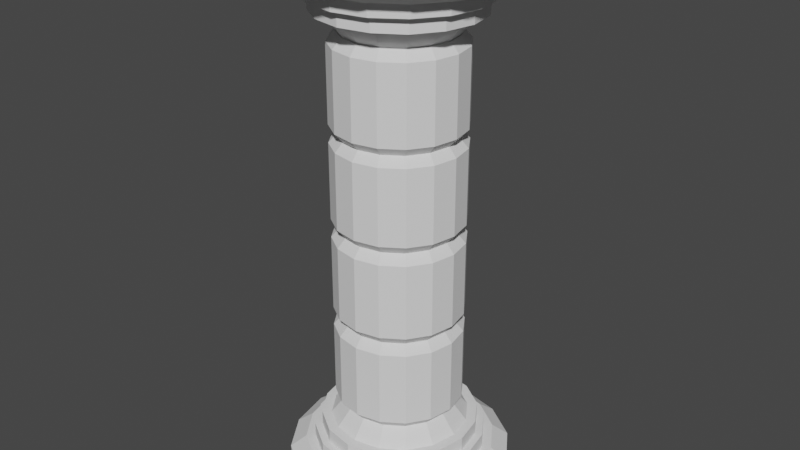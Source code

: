 # Source: column_02.blend  (saved by Blender 2.93.21; exported with 4.5.12 LTS)
import bpy
from mathutils import Matrix  # noqa: F401  (used for matrix-valued properties, if any)

bpy.ops.wm.read_factory_settings(use_empty=True)
scene = bpy.context.scene
scene.name = 'Scene'

# ---- collections
col_collection = bpy.data.collections.new('Collection'); scene.collection.children.link(col_collection)

# ---- world
world_world = bpy.data.worlds.new('World'); scene.world = world_world
world_world.use_nodes = True; world_world.node_tree.nodes.clear()
_N = world_world.node_tree.nodes; _L = world_world.node_tree.links
n0 = _N.new('ShaderNodeOutputWorld'); n0.name = 'World Output'; n0.location = (300, 300)
n1 = _N.new('ShaderNodeBackground'); n1.name = 'Background'; n1.location = (10, 300)
n1.inputs[0].default_value = (0.05088, 0.05088, 0.05088, 1.0)
_L.new(n1.outputs[0], n0.inputs[0])
n0.is_active_output = True
world_world.color = (0.05088, 0.05088, 0.05088)
world_world.use_sun_shadow = False
world_world.sun_shadow_jitter_overblur = 0.0

# ---- meshes
me_cylinder_001 = bpy.data.meshes.new('Cylinder.001')
me_cylinder_001.from_pydata([(0.002082, 0.5, 0.001913), (0.002082, 0.3852, 0.1447), (0.1934, 0.4619, 0.001913), (0.1495, 0.3559, 0.1447), (0.3556, 0.3536, 0.001913), (0.2744, 0.2724, 0.1447), (0.464, 0.1913, 0.001913), (0.3579, 0.1474, 0.1447), (0.5021, -2.186e-08, 0.001913), (0.3873, -2.676e-08, 0.1447), (0.464, -0.1913, 0.001913), (0.3579, -0.1474, 0.1447), (0.3556, -0.3536, 0.001913), (0.2744, -0.2724, 0.1447), (0.1934, -0.4619, 0.001913), (0.1495, -0.3559, 0.1447), (0.002082, -0.5, 0.001913), (0.002082, -0.3852, 0.1447), (-0.1893, -0.4619, 0.001913), (-0.1453, -0.3559, 0.1447), (-0.3515, -0.3536, 0.001913), (-0.2703, -0.2724, 0.1447), (-0.4599, -0.1913, 0.001913), (-0.3538, -0.1474, 0.1447), (-0.4979, 5.962e-09, 0.001913), (-0.3831, -1.888e-09, 0.1447), (-0.4599, 0.1913, 0.001913), (-0.3538, 0.1474, 0.1447), (-0.3515, 0.3536, 0.001913), (-0.2703, 0.2724, 0.1447), (-0.1893, 0.4619, 0.001913), (-0.1453, 0.3559, 0.1447), (0.1934, 0.4619, 0.1019), (0.002082, 0.5, 0.1019), (0.3556, 0.3536, 0.1019), (0.464, 0.1913, 0.1019), (0.5021, -2.186e-08, 0.1019), (0.464, -0.1913, 0.1019), (0.3556, -0.3536, 0.1019), (0.1934, -0.4619, 0.1019), (0.002082, -0.5, 0.1019), (-0.1893, -0.4619, 0.1019), (-0.3515, -0.3536, 0.1019), (-0.4599, -0.1913, 0.1019), (-0.4979, 5.962e-09, 0.1019), (-0.4599, 0.1913, 0.1019), (-0.3515, 0.3536, 0.1019), (-0.1893, 0.4619, 0.1019), (0.1659, 0.3954, 0.1447), (0.002082, 0.428, 0.1447), (0.3047, 0.3026, 0.1447), (0.3975, 0.1638, 0.1447), (0.43, -2.514e-08, 0.1447), (0.3975, -0.1638, 0.1447), (0.3047, -0.3026, 0.1447), (0.1659, -0.3954, 0.1447), (0.002082, -0.428, 0.1447), (-0.1617, -0.3954, 0.1447), (-0.3005, -0.3026, 0.1447), (-0.3933, -0.1638, 0.1447), (-0.4259, 1.037e-09, 0.1447), (-0.3933, 0.1638, 0.1447), (-0.3005, 0.3026, 0.1447), (-0.1617, 0.3954, 0.1447), (0.1366, 0.3247, 0.1959), (0.002082, 0.3515, 0.1959), (0.2506, 0.2485, 0.1959), (0.3268, 0.1345, 0.1959), (0.3536, -3.214e-08, 0.1959), (0.3268, -0.1345, 0.1959), (0.2506, -0.2485, 0.1959), (0.1366, -0.3247, 0.1959), (0.002082, -0.3515, 0.1959), (-0.1324, -0.3247, 0.1959), (-0.2465, -0.2485, 0.1959), (-0.3227, -0.1345, 0.1959), (-0.3494, -1.376e-09, 0.1959), (-0.3227, 0.1345, 0.1959), (-0.2465, 0.2485, 0.1959), (-0.1324, 0.3247, 0.1959), (0.1495, 0.3559, 0.1959), (0.002082, 0.3852, 0.1959), (0.2744, 0.2724, 0.1959), (0.3579, 0.1474, 0.1959), (0.3873, -2.676e-08, 0.1959), (0.3579, -0.1474, 0.1959), (0.2744, -0.2724, 0.1959), (0.1495, -0.3559, 0.1959), (0.002082, -0.3852, 0.1959), (-0.1453, -0.3559, 0.1959), (-0.2703, -0.2724, 0.1959), (-0.3538, -0.1474, 0.1959), (-0.3831, -1.888e-09, 0.1959), (-0.3538, 0.1474, 0.1959), (-0.2703, 0.2724, 0.1959), (-0.1453, 0.3559, 0.1959), (0.1199, 0.2845, 0.2483), (0.002082, 0.3079, 0.2483), (0.2198, 0.2177, 0.2483), (0.2866, 0.1178, 0.2483), (0.31, -3.942e-08, 0.2483), (0.2866, -0.1178, 0.2483), (0.2198, -0.2177, 0.2483), (0.1199, -0.2845, 0.2483), (0.002082, -0.3079, 0.2483), (-0.1158, -0.2845, 0.2483), (-0.2157, -0.2177, 0.2483), (-0.2824, -0.1178, 0.2483), (-0.3058, -7.142e-10, 0.2483), (-0.2824, 0.1178, 0.2483), (-0.2157, 0.2177, 0.2483), (-0.1158, 0.2845, 0.2483), (0.1366, 0.3247, 0.2483), (0.002082, 0.3515, 0.2483), (0.2506, 0.2485, 0.2483), (0.3268, 0.1345, 0.2483), (0.3536, -3.214e-08, 0.2483), (0.3268, -0.1345, 0.2483), (0.2506, -0.2485, 0.2483), (0.1366, -0.3247, 0.2483), (0.002082, -0.3515, 0.2483), (-0.1324, -0.3247, 0.2483), (-0.2465, -0.2485, 0.2483), (-0.3227, -0.1345, 0.2483), (-0.3494, -1.376e-09, 0.2483), (-0.3227, 0.1345, 0.2483), (-0.2465, 0.2485, 0.2483), (-0.1324, 0.3247, 0.2483), (0.09285, 0.2191, 0.3201), (0.002082, 0.2372, 0.3201), (0.1698, 0.1677, 0.3201), (0.2212, 0.09077, 0.3201), (0.2393, -3.25e-08, 0.3201), (0.2212, -0.09077, 0.3201), (0.1698, -0.1677, 0.3201), (0.09285, -0.2191, 0.3201), (0.002082, -0.2372, 0.3201), (-0.08869, -0.2191, 0.3201), (-0.1656, -0.1677, 0.3201), (-0.2171, -0.09077, 0.3201), (-0.2351, -2.689e-09, 0.3201), (-0.2171, 0.09077, 0.3201), (-0.1656, 0.1677, 0.3201), (-0.08869, 0.2191, 0.3201)], [], [(0, 33, 32, 2), (2, 32, 34, 4), (4, 34, 35, 6), (6, 35, 36, 8), (8, 36, 37, 10), (10, 37, 38, 12), (12, 38, 39, 14), (14, 39, 40, 16), (16, 40, 41, 18), (18, 41, 42, 20), (20, 42, 43, 22), (22, 43, 44, 24), (24, 44, 45, 26), (26, 45, 46, 28), (25, 23, 91, 92), (28, 46, 47, 30), (30, 47, 33, 0), (0, 2, 4, 6, 8, 10, 12, 14, 16, 18, 20, 22, 24, 26, 28, 30), (49, 48, 32, 33), (48, 50, 34, 32), (50, 51, 35, 34), (51, 52, 36, 35), (52, 53, 37, 36), (53, 54, 38, 37), (54, 55, 39, 38), (55, 56, 40, 39), (56, 57, 41, 40), (57, 58, 42, 41), (58, 59, 43, 42), (59, 60, 44, 43), (60, 61, 45, 44), (61, 62, 46, 45), (62, 63, 47, 46), (63, 49, 33, 47), (1, 3, 48, 49), (3, 5, 50, 48), (5, 7, 51, 50), (7, 9, 52, 51), (9, 11, 53, 52), (11, 13, 54, 53), (13, 15, 55, 54), (15, 17, 56, 55), (17, 19, 57, 56), (19, 21, 58, 57), (21, 23, 59, 58), (23, 25, 60, 59), (25, 27, 61, 60), (27, 29, 62, 61), (29, 31, 63, 62), (31, 1, 49, 63), (67, 66, 114, 115), (11, 9, 84, 85), (27, 25, 92, 93), (13, 11, 85, 86), (29, 27, 93, 94), (15, 13, 86, 87), (31, 29, 94, 95), (17, 15, 87, 88), (3, 1, 81, 80), (1, 31, 95, 81), (19, 17, 88, 89), (5, 3, 80, 82), (21, 19, 89, 90), (7, 5, 82, 83), (23, 21, 90, 91), (9, 7, 83, 84), (65, 64, 80, 81), (64, 66, 82, 80), (66, 67, 83, 82), (67, 68, 84, 83), (68, 69, 85, 84), (69, 70, 86, 85), (70, 71, 87, 86), (71, 72, 88, 87), (72, 73, 89, 88), (73, 74, 90, 89), (74, 75, 91, 90), (75, 76, 92, 91), (76, 77, 93, 92), (77, 78, 94, 93), (78, 79, 95, 94), (79, 65, 81, 95), (105, 104, 136, 137), (75, 74, 122, 123), (68, 67, 115, 116), (76, 75, 123, 124), (69, 68, 116, 117), (77, 76, 124, 125), (70, 69, 117, 118), (78, 77, 125, 126), (71, 70, 118, 119), (79, 78, 126, 127), (72, 71, 119, 120), (64, 65, 113, 112), (65, 79, 127, 113), (73, 72, 120, 121), (66, 64, 112, 114), (74, 73, 121, 122), (97, 96, 112, 113), (96, 98, 114, 112), (98, 99, 115, 114), (99, 100, 116, 115), (100, 101, 117, 116), (101, 102, 118, 117), (102, 103, 119, 118), (103, 104, 120, 119), (104, 105, 121, 120), (105, 106, 122, 121), (106, 107, 123, 122), (107, 108, 124, 123), (108, 109, 125, 124), (109, 110, 126, 125), (110, 111, 127, 126), (111, 97, 113, 127), (128, 129, 143, 142, 141, 140, 139, 138, 137, 136, 135, 134, 133, 132, 131, 130), (98, 96, 128, 130), (106, 105, 137, 138), (99, 98, 130, 131), (107, 106, 138, 139), (100, 99, 131, 132), (108, 107, 139, 140), (101, 100, 132, 133), (109, 108, 140, 141), (102, 101, 133, 134), (110, 109, 141, 142), (103, 102, 134, 135), (111, 110, 142, 143), (104, 103, 135, 136), (96, 97, 129, 128), (97, 111, 143, 129)])
_uv = me_cylinder_001.uv_layers.new(name='UVMap')
_uv.uv.foreach_set('vector', [1.0, 0.5, 1.0, 1.0, 0.9375, 1.0, 0.9375, 0.5, 0.9375, 0.5, 0.9375, 1.0, 0.875, 1.0, 0.875, 0.5, 0.875, 0.5, 0.875, 1.0, 0.8125, 1.0, 0.8125, 0.5, 0.8125, 0.5, 0.8125, 1.0, 0.75, 1.0, 0.75, 0.5, 0.75, 0.5, 0.75, 1.0, 0.6875, 1.0, 0.6875, 0.5, 0.6875, 0.5, 0.6875, 1.0, 0.625, 1.0, 0.625, 0.5, 0.625, 0.5, 0.625, 1.0, 0.5625, 1.0, 0.5625, 0.5, 0.5625, 0.5, 0.5625, 1.0, 0.5, 1.0, 0.5, 0.5, 0.5, 0.5, 0.5, 1.0, 0.4375, 1.0, 0.4375, 0.5, 0.4375, 0.5, 0.4375, 1.0, 0.375, 1.0, 0.375, 0.5, 0.375, 0.5, 0.375, 1.0, 0.3125, 1.0, 0.3125, 0.5, 0.3125, 0.5, 0.3125, 1.0, 0.25, 1.0, 0.25, 0.5, 0.25, 0.5, 0.25, 1.0, 0.1875, 1.0, 0.1875, 0.5, 0.1875, 0.5, 0.1875, 1.0, 0.125, 1.0, 0.125, 0.5, 0.06511, 0.25, 0.07919, 0.1792, 0.07919, 0.1792, 0.06511, 0.25, 0.125, 0.5, 0.125, 1.0, 0.0625, 1.0, 0.0625, 0.5, 0.0625, 0.5, 0.0625, 1.0, 0.0, 1.0, 0.0, 0.5, 0.75, 0.49, 0.8418, 0.4717, 0.9197, 0.4197, 0.9717, 0.3418, 0.99, 0.25, 0.9717, 0.1582, 0.9197, 0.08029, 0.8418, 0.02827, 0.75, 0.01, 0.6582, 0.02827, 0.5803, 0.08029, 0.5283, 0.1582, 0.51, 0.25, 0.5283, 0.3418, 0.5803, 0.4197, 0.6582, 0.4717, 0.25, 0.4554, 0.3286, 0.4398, 0.3418, 0.4717, 0.25, 0.49, 0.3286, 0.4398, 0.3953, 0.3953, 0.4197, 0.4197, 0.3418, 0.4717, 0.3953, 0.3953, 0.4398, 0.3286, 0.4717, 0.3418, 0.4197, 0.4197, 0.4398, 0.3286, 0.4554, 0.25, 0.49, 0.25, 0.4717, 0.3418, 0.4554, 0.25, 0.4398, 0.1714, 0.4717, 0.1582, 0.49, 0.25, 0.4398, 0.1714, 0.3953, 0.1047, 0.4197, 0.08029, 0.4717, 0.1582, 0.3953, 0.1047, 0.3286, 0.06022, 0.3418, 0.02827, 0.4197, 0.08029, 0.3286, 0.06022, 0.25, 0.04458, 0.25, 0.01, 0.3418, 0.02827, 0.25, 0.04458, 0.1714, 0.06022, 0.1582, 0.02827, 0.25, 0.01, 0.1714, 0.06022, 0.1047, 0.1047, 0.08029, 0.08029, 0.1582, 0.02827, 0.1047, 0.1047, 0.06022, 0.1714, 0.02827, 0.1582, 0.08029, 0.08029, 0.06022, 0.1714, 0.04458, 0.25, 0.01, 0.25, 0.02827, 0.1582, 0.04458, 0.25, 0.06022, 0.3286, 0.02827, 0.3418, 0.01, 0.25, 0.06022, 0.3286, 0.1047, 0.3953, 0.08029, 0.4197, 0.02827, 0.3418, 0.1047, 0.3953, 0.1714, 0.4398, 0.1582, 0.4717, 0.08029, 0.4197, 0.1714, 0.4398, 0.25, 0.4554, 0.25, 0.49, 0.1582, 0.4717, 0.25, 0.4349, 0.3208, 0.4208, 0.3286, 0.4398, 0.25, 0.4554, 0.3208, 0.4208, 0.3807, 0.3807, 0.3953, 0.3953, 0.3286, 0.4398, 0.3807, 0.3807, 0.4208, 0.3208, 0.4398, 0.3286, 0.3953, 0.3953, 0.4208, 0.3208, 0.4349, 0.25, 0.4554, 0.25, 0.4398, 0.3286, 0.4349, 0.25, 0.4208, 0.1792, 0.4398, 0.1714, 0.4554, 0.25, 0.4208, 0.1792, 0.3807, 0.1193, 0.3953, 0.1047, 0.4398, 0.1714, 0.3807, 0.1193, 0.3208, 0.07919, 0.3286, 0.06022, 0.3953, 0.1047, 0.3208, 0.07919, 0.25, 0.06511, 0.25, 0.04458, 0.3286, 0.06022, 0.25, 0.06511, 0.1792, 0.07919, 0.1714, 0.06022, 0.25, 0.04458, 0.1792, 0.07919, 0.1193, 0.1193, 0.1047, 0.1047, 0.1714, 0.06022, 0.1193, 0.1193, 0.07919, 0.1792, 0.06022, 0.1714, 0.1047, 0.1047, 0.07919, 0.1792, 0.06511, 0.25, 0.04458, 0.25, 0.06022, 0.1714, 0.06511, 0.25, 0.07919, 0.3208, 0.06022, 0.3286, 0.04458, 0.25, 0.07919, 0.3208, 0.1193, 0.3807, 0.1047, 0.3953, 0.06022, 0.3286, 0.1193, 0.3807, 0.1792, 0.4208, 0.1714, 0.4398, 0.1047, 0.3953, 0.1792, 0.4208, 0.25, 0.4349, 0.25, 0.4554, 0.1714, 0.4398, 0.4059, 0.3146, 0.3693, 0.3693, 0.3693, 0.3693, 0.4059, 0.3146, 0.4208, 0.1792, 0.4349, 0.25, 0.4349, 0.25, 0.4208, 0.1792, 0.07919, 0.3208, 0.06511, 0.25, 0.06511, 0.25, 0.07919, 0.3208, 0.3807, 0.1193, 0.4208, 0.1792, 0.4208, 0.1792, 0.3807, 0.1193, 0.1193, 0.3807, 0.07919, 0.3208, 0.07919, 0.3208, 0.1193, 0.3807, 0.3208, 0.07919, 0.3807, 0.1193, 0.3807, 0.1193, 0.3208, 0.07919, 0.1792, 0.4208, 0.1193, 0.3807, 0.1193, 0.3807, 0.1792, 0.4208, 0.25, 0.06511, 0.3208, 0.07919, 0.3208, 0.07919, 0.25, 0.06511, 0.3208, 0.4208, 0.25, 0.4349, 0.25, 0.4349, 0.3208, 0.4208, 0.25, 0.4349, 0.1792, 0.4208, 0.1792, 0.4208, 0.25, 0.4349, 0.1792, 0.07919, 0.25, 0.06511, 0.25, 0.06511, 0.1792, 0.07919, 0.3807, 0.3807, 0.3208, 0.4208, 0.3208, 0.4208, 0.3807, 0.3807, 0.1193, 0.1193, 0.1792, 0.07919, 0.1792, 0.07919, 0.1193, 0.1193, 0.4208, 0.3208, 0.3807, 0.3807, 0.3807, 0.3807, 0.4208, 0.3208, 0.07919, 0.1792, 0.1193, 0.1193, 0.1193, 0.1193, 0.07919, 0.1792, 0.4349, 0.25, 0.4208, 0.3208, 0.4208, 0.3208, 0.4349, 0.25, 0.25, 0.4187, 0.3146, 0.4059, 0.3208, 0.4208, 0.25, 0.4349, 0.3146, 0.4059, 0.3693, 0.3693, 0.3807, 0.3807, 0.3208, 0.4208, 0.3693, 0.3693, 0.4059, 0.3146, 0.4208, 0.3208, 0.3807, 0.3807, 0.4059, 0.3146, 0.4187, 0.25, 0.4349, 0.25, 0.4208, 0.3208, 0.4187, 0.25, 0.4059, 0.1854, 0.4208, 0.1792, 0.4349, 0.25, 0.4059, 0.1854, 0.3693, 0.1307, 0.3807, 0.1193, 0.4208, 0.1792, 0.3693, 0.1307, 0.3146, 0.09412, 0.3208, 0.07919, 0.3807, 0.1193, 0.3146, 0.09412, 0.25, 0.08128, 0.25, 0.06511, 0.3208, 0.07919, 0.25, 0.08128, 0.1854, 0.09412, 0.1792, 0.07919, 0.25, 0.06511, 0.1854, 0.09412, 0.1307, 0.1307, 0.1193, 0.1193, 0.1792, 0.07919, 0.1307, 0.1307, 0.09412, 0.1854, 0.07919, 0.1792, 0.1193, 0.1193, 0.09412, 0.1854, 0.08128, 0.25, 0.06511, 0.25, 0.07919, 0.1792, 0.08128, 0.25, 0.09412, 0.3146, 0.07919, 0.3208, 0.06511, 0.25, 0.09412, 0.3146, 0.1307, 0.3693, 0.1193, 0.3807, 0.07919, 0.3208, 0.1307, 0.3693, 0.1854, 0.4059, 0.1792, 0.4208, 0.1193, 0.3807, 0.1854, 0.4059, 0.25, 0.4187, 0.25, 0.4349, 0.1792, 0.4208, 0.1934, 0.1134, 0.25, 0.1022, 0.25, 0.1022, 0.1934, 0.1134, 0.09412, 0.1854, 0.1307, 0.1307, 0.1307, 0.1307, 0.09412, 0.1854, 0.4187, 0.25, 0.4059, 0.3146, 0.4059, 0.3146, 0.4187, 0.25, 0.08128, 0.25, 0.09412, 0.1854, 0.09412, 0.1854, 0.08128, 0.25, 0.4059, 0.1854, 0.4187, 0.25, 0.4187, 0.25, 0.4059, 0.1854, 0.09412, 0.3146, 0.08128, 0.25, 0.08128, 0.25, 0.09412, 0.3146, 0.3693, 0.1307, 0.4059, 0.1854, 0.4059, 0.1854, 0.3693, 0.1307, 0.1307, 0.3693, 0.09412, 0.3146, 0.09412, 0.3146, 0.1307, 0.3693, 0.3146, 0.09412, 0.3693, 0.1307, 0.3693, 0.1307, 0.3146, 0.09412, 0.1854, 0.4059, 0.1307, 0.3693, 0.1307, 0.3693, 0.1854, 0.4059, 0.25, 0.08128, 0.3146, 0.09412, 0.3146, 0.09412, 0.25, 0.08128, 0.3146, 0.4059, 0.25, 0.4187, 0.25, 0.4187, 0.3146, 0.4059, 0.25, 0.4187, 0.1854, 0.4059, 0.1854, 0.4059, 0.25, 0.4187, 0.1854, 0.09412, 0.25, 0.08128, 0.25, 0.08128, 0.1854, 0.09412, 0.3693, 0.3693, 0.3146, 0.4059, 0.3146, 0.4059, 0.3693, 0.3693, 0.1307, 0.1307, 0.1854, 0.09412, 0.1854, 0.09412, 0.1307, 0.1307, 0.25, 0.3978, 0.3066, 0.3866, 0.3146, 0.4059, 0.25, 0.4187, 0.3066, 0.3866, 0.3545, 0.3545, 0.3693, 0.3693, 0.3146, 0.4059, 0.3545, 0.3545, 0.3866, 0.3066, 0.4059, 0.3146, 0.3693, 0.3693, 0.3866, 0.3066, 0.3978, 0.25, 0.4187, 0.25, 0.4059, 0.3146, 0.3978, 0.25, 0.3866, 0.1934, 0.4059, 0.1854, 0.4187, 0.25, 0.3866, 0.1934, 0.3545, 0.1455, 0.3693, 0.1307, 0.4059, 0.1854, 0.3545, 0.1455, 0.3066, 0.1134, 0.3146, 0.09412, 0.3693, 0.1307, 0.3066, 0.1134, 0.25, 0.1022, 0.25, 0.08128, 0.3146, 0.09412, 0.25, 0.1022, 0.1934, 0.1134, 0.1854, 0.09412, 0.25, 0.08128, 0.1934, 0.1134, 0.1455, 0.1455, 0.1307, 0.1307, 0.1854, 0.09412, 0.1455, 0.1455, 0.1134, 0.1934, 0.09412, 0.1854, 0.1307, 0.1307, 0.1134, 0.1934, 0.1022, 0.25, 0.08128, 0.25, 0.09412, 0.1854, 0.1022, 0.25, 0.1134, 0.3066, 0.09412, 0.3146, 0.08128, 0.25, 0.1134, 0.3066, 0.1455, 0.3545, 0.1307, 0.3693, 0.09412, 0.3146, 0.1455, 0.3545, 0.1934, 0.3866, 0.1854, 0.4059, 0.1307, 0.3693, 0.1934, 0.3866, 0.25, 0.3978, 0.25, 0.4187, 0.1854, 0.4059, 0.3066, 0.3866, 0.25, 0.3978, 0.1934, 0.3866, 0.1455, 0.3545, 0.1134, 0.3066, 0.1022, 0.25, 0.1134, 0.1934, 0.1455, 0.1455, 0.1934, 0.1134, 0.25, 0.1022, 0.3066, 0.1134, 0.3545, 0.1455, 0.3866, 0.1934, 0.3978, 0.25, 0.3866, 0.3066, 0.3545, 0.3545, 0.3545, 0.3545, 0.3066, 0.3866, 0.3066, 0.3866, 0.3545, 0.3545, 0.1455, 0.1455, 0.1934, 0.1134, 0.1934, 0.1134, 0.1455, 0.1455, 0.3866, 0.3066, 0.3545, 0.3545, 0.3545, 0.3545, 0.3866, 0.3066, 0.1134, 0.1934, 0.1455, 0.1455, 0.1455, 0.1455, 0.1134, 0.1934, 0.3978, 0.25, 0.3866, 0.3066, 0.3866, 0.3066, 0.3978, 0.25, 0.1022, 0.25, 0.1134, 0.1934, 0.1134, 0.1934, 0.1022, 0.25, 0.3866, 0.1934, 0.3978, 0.25, 0.3978, 0.25, 0.3866, 0.1934, 0.1134, 0.3066, 0.1022, 0.25, 0.1022, 0.25, 0.1134, 0.3066, 0.3545, 0.1455, 0.3866, 0.1934, 0.3866, 0.1934, 0.3545, 0.1455, 0.1455, 0.3545, 0.1134, 0.3066, 0.1134, 0.3066, 0.1455, 0.3545, 0.3066, 0.1134, 0.3545, 0.1455, 0.3545, 0.1455, 0.3066, 0.1134, 0.1934, 0.3866, 0.1455, 0.3545, 0.1455, 0.3545, 0.1934, 0.3866, 0.25, 0.1022, 0.3066, 0.1134, 0.3066, 0.1134, 0.25, 0.1022, 0.3066, 0.3866, 0.25, 0.3978, 0.25, 0.3978, 0.3066, 0.3866, 0.25, 0.3978, 0.1934, 0.3866, 0.1934, 0.3866, 0.25, 0.3978])
me_cylinder_001.use_remesh_fix_poles = True
me_cylinder_001.use_remesh_preserve_attributes = False
me_cylinder_001.update()
me_cylinder_002 = bpy.data.meshes.new('Cylinder.002')
me_cylinder_002.from_pydata([(0.002082, -0.4997, 1.995), (0.002082, -0.3857, 1.852), (0.1934, -0.4617, 1.995), (0.1495, -0.3563, 1.851), (0.3556, -0.3533, 1.994), (0.2744, -0.2728, 1.851), (0.464, -0.1911, 1.993), (0.3579, -0.1479, 1.85), (0.5021, 0.0002592, 1.992), (0.3873, -0.0004806, 1.85), (0.464, 0.1916, 1.991), (0.3579, 0.1469, 1.849), (0.3556, 0.3538, 1.99), (0.2744, 0.2719, 1.848), (0.1934, 0.4622, 1.99), (0.1495, 0.3554, 1.848), (0.002082, 0.5003, 1.99), (0.002082, 0.3847, 1.848), (-0.1893, 0.4622, 1.99), (-0.1453, 0.3554, 1.848), (-0.3515, 0.3538, 1.99), (-0.2703, 0.2719, 1.848), (-0.4599, 0.1916, 1.991), (-0.3538, 0.1469, 1.849), (-0.4979, 0.0002591, 1.992), (-0.3831, -0.0004806, 1.85), (-0.4599, -0.1911, 1.993), (-0.3538, -0.1479, 1.85), (-0.3515, -0.3533, 1.994), (-0.2703, -0.2728, 1.851), (-0.1893, -0.4617, 1.995), (-0.1453, -0.3563, 1.851), (0.1934, -0.4622, 1.895), (0.002082, -0.5003, 1.895), (0.3556, -0.3538, 1.894), (0.464, -0.1916, 1.893), (0.5021, -0.0002591, 1.892), (0.464, 0.1911, 1.891), (0.3556, 0.3533, 1.89), (0.1934, 0.4617, 1.89), (0.002082, 0.4997, 1.89), (-0.1893, 0.4617, 1.89), (-0.3515, 0.3533, 1.89), (-0.4599, 0.1911, 1.891), (-0.4979, -0.0002591, 1.892), (-0.4599, -0.1916, 1.893), (-0.3515, -0.3538, 1.894), (-0.1893, -0.4622, 1.895), (0.1659, -0.3959, 1.852), (0.002082, -0.4284, 1.852), (0.3047, -0.3031, 1.851), (0.3975, -0.1643, 1.85), (0.43, -0.0004806, 1.85), (0.3975, 0.1633, 1.849), (0.3047, 0.3021, 1.848), (0.1659, 0.3949, 1.847), (0.002082, 0.4275, 1.847), (-0.1617, 0.3949, 1.847), (-0.3005, 0.3021, 1.848), (-0.3933, 0.1633, 1.849), (-0.4259, -0.0004807, 1.85), (-0.3933, -0.1643, 1.85), (-0.3005, -0.3031, 1.851), (-0.1617, -0.3959, 1.852), (0.1366, -0.3255, 1.8), (0.002082, -0.3522, 1.8), (0.2506, -0.2493, 1.8), (0.3268, -0.1353, 1.799), (0.3536, -0.000746, 1.798), (0.3268, 0.1338, 1.798), (0.2506, 0.2478, 1.797), (0.1366, 0.324, 1.797), (0.002082, 0.3507, 1.796), (-0.1324, 0.324, 1.797), (-0.2465, 0.2478, 1.797), (-0.3227, 0.1338, 1.798), (-0.3494, -0.000746, 1.798), (-0.3227, -0.1353, 1.799), (-0.2465, -0.2493, 1.8), (-0.1324, -0.3255, 1.8), (0.1495, -0.3566, 1.8), (0.002082, -0.3859, 1.8), (0.2744, -0.2731, 1.8), (0.3579, -0.1481, 1.799), (0.3873, -0.000746, 1.798), (0.3579, 0.1467, 1.798), (0.2744, 0.2716, 1.797), (0.1495, 0.3551, 1.796), (0.002082, 0.3844, 1.796), (-0.1453, 0.3551, 1.796), (-0.2703, 0.2716, 1.797), (-0.3538, 0.1467, 1.798), (-0.3831, -0.000746, 1.798), (-0.3538, -0.1481, 1.799), (-0.2703, -0.2731, 1.8), (-0.1453, -0.3566, 1.8), (0.1199, -0.2855, 1.747), (0.002082, -0.3089, 1.748), (0.2198, -0.2188, 1.747), (0.2866, -0.1189, 1.747), (0.31, -0.001018, 1.746), (0.2866, 0.1168, 1.745), (0.2198, 0.2167, 1.745), (0.1199, 0.2835, 1.744), (0.002082, 0.3069, 1.744), (-0.1158, 0.2835, 1.744), (-0.2157, 0.2167, 1.745), (-0.2824, 0.1168, 1.745), (-0.3058, -0.001018, 1.746), (-0.2824, -0.1189, 1.747), (-0.2157, -0.2188, 1.747), (-0.1158, -0.2855, 1.747), (0.1366, -0.3258, 1.748), (0.002082, -0.3525, 1.748), (0.2506, -0.2496, 1.747), (0.3268, -0.1355, 1.747), (0.3536, -0.001018, 1.746), (0.3268, 0.1335, 1.745), (0.2506, 0.2475, 1.745), (0.1366, 0.3237, 1.744), (0.002082, 0.3505, 1.744), (-0.1324, 0.3237, 1.744), (-0.2465, 0.2475, 1.745), (-0.3227, 0.1335, 1.745), (-0.3494, -0.001018, 1.746), (-0.3227, -0.1355, 1.747), (-0.2465, -0.2496, 1.747), (-0.1324, -0.3258, 1.748), (0.09285, -0.2205, 1.675), (0.002082, -0.2386, 1.675), (0.1698, -0.1691, 1.675), (0.2212, -0.09216, 1.675), (0.2393, -0.00139, 1.674), (0.2212, 0.08938, 1.674), (0.1698, 0.1663, 1.673), (0.09285, 0.2178, 1.673), (0.002082, 0.2358, 1.673), (-0.08869, 0.2178, 1.673), (-0.1656, 0.1663, 1.673), (-0.2171, 0.08938, 1.674), (-0.2351, -0.00139, 1.674), (-0.2171, -0.09216, 1.675), (-0.1656, -0.1691, 1.675), (-0.08869, -0.2205, 1.675)], [], [(0, 33, 32, 2), (2, 32, 34, 4), (4, 34, 35, 6), (6, 35, 36, 8), (8, 36, 37, 10), (10, 37, 38, 12), (12, 38, 39, 14), (14, 39, 40, 16), (16, 40, 41, 18), (18, 41, 42, 20), (20, 42, 43, 22), (22, 43, 44, 24), (24, 44, 45, 26), (26, 45, 46, 28), (25, 23, 91, 92), (28, 46, 47, 30), (30, 47, 33, 0), (0, 2, 4, 6, 8, 10, 12, 14, 16, 18, 20, 22, 24, 26, 28, 30), (49, 48, 32, 33), (48, 50, 34, 32), (50, 51, 35, 34), (51, 52, 36, 35), (52, 53, 37, 36), (53, 54, 38, 37), (54, 55, 39, 38), (55, 56, 40, 39), (56, 57, 41, 40), (57, 58, 42, 41), (58, 59, 43, 42), (59, 60, 44, 43), (60, 61, 45, 44), (61, 62, 46, 45), (62, 63, 47, 46), (63, 49, 33, 47), (1, 3, 48, 49), (3, 5, 50, 48), (5, 7, 51, 50), (7, 9, 52, 51), (9, 11, 53, 52), (11, 13, 54, 53), (13, 15, 55, 54), (15, 17, 56, 55), (17, 19, 57, 56), (19, 21, 58, 57), (21, 23, 59, 58), (23, 25, 60, 59), (25, 27, 61, 60), (27, 29, 62, 61), (29, 31, 63, 62), (31, 1, 49, 63), (67, 66, 114, 115), (11, 9, 84, 85), (27, 25, 92, 93), (13, 11, 85, 86), (29, 27, 93, 94), (15, 13, 86, 87), (31, 29, 94, 95), (17, 15, 87, 88), (3, 1, 81, 80), (1, 31, 95, 81), (19, 17, 88, 89), (5, 3, 80, 82), (21, 19, 89, 90), (7, 5, 82, 83), (23, 21, 90, 91), (9, 7, 83, 84), (65, 64, 80, 81), (64, 66, 82, 80), (66, 67, 83, 82), (67, 68, 84, 83), (68, 69, 85, 84), (69, 70, 86, 85), (70, 71, 87, 86), (71, 72, 88, 87), (72, 73, 89, 88), (73, 74, 90, 89), (74, 75, 91, 90), (75, 76, 92, 91), (76, 77, 93, 92), (77, 78, 94, 93), (78, 79, 95, 94), (79, 65, 81, 95), (105, 104, 136, 137), (75, 74, 122, 123), (68, 67, 115, 116), (76, 75, 123, 124), (69, 68, 116, 117), (77, 76, 124, 125), (70, 69, 117, 118), (78, 77, 125, 126), (71, 70, 118, 119), (79, 78, 126, 127), (72, 71, 119, 120), (64, 65, 113, 112), (65, 79, 127, 113), (73, 72, 120, 121), (66, 64, 112, 114), (74, 73, 121, 122), (97, 96, 112, 113), (96, 98, 114, 112), (98, 99, 115, 114), (99, 100, 116, 115), (100, 101, 117, 116), (101, 102, 118, 117), (102, 103, 119, 118), (103, 104, 120, 119), (104, 105, 121, 120), (105, 106, 122, 121), (106, 107, 123, 122), (107, 108, 124, 123), (108, 109, 125, 124), (109, 110, 126, 125), (110, 111, 127, 126), (111, 97, 113, 127), (128, 129, 143, 142, 141, 140, 139, 138, 137, 136, 135, 134, 133, 132, 131, 130), (98, 96, 128, 130), (106, 105, 137, 138), (99, 98, 130, 131), (107, 106, 138, 139), (100, 99, 131, 132), (108, 107, 139, 140), (101, 100, 132, 133), (109, 108, 140, 141), (102, 101, 133, 134), (110, 109, 141, 142), (103, 102, 134, 135), (111, 110, 142, 143), (104, 103, 135, 136), (96, 97, 129, 128), (97, 111, 143, 129)])
_uv = me_cylinder_002.uv_layers.new(name='UVMap')
_uv.uv.foreach_set('vector', [1.0, 0.5, 1.0, 1.0, 0.9375, 1.0, 0.9375, 0.5, 0.9375, 0.5, 0.9375, 1.0, 0.875, 1.0, 0.875, 0.5, 0.875, 0.5, 0.875, 1.0, 0.8125, 1.0, 0.8125, 0.5, 0.8125, 0.5, 0.8125, 1.0, 0.75, 1.0, 0.75, 0.5, 0.75, 0.5, 0.75, 1.0, 0.6875, 1.0, 0.6875, 0.5, 0.6875, 0.5, 0.6875, 1.0, 0.625, 1.0, 0.625, 0.5, 0.625, 0.5, 0.625, 1.0, 0.5625, 1.0, 0.5625, 0.5, 0.5625, 0.5, 0.5625, 1.0, 0.5, 1.0, 0.5, 0.5, 0.5, 0.5, 0.5, 1.0, 0.4375, 1.0, 0.4375, 0.5, 0.4375, 0.5, 0.4375, 1.0, 0.375, 1.0, 0.375, 0.5, 0.375, 0.5, 0.375, 1.0, 0.3125, 1.0, 0.3125, 0.5, 0.3125, 0.5, 0.3125, 1.0, 0.25, 1.0, 0.25, 0.5, 0.25, 0.5, 0.25, 1.0, 0.1875, 1.0, 0.1875, 0.5, 0.1875, 0.5, 0.1875, 1.0, 0.125, 1.0, 0.125, 0.5, 0.06511, 0.25, 0.07919, 0.1792, 0.07919, 0.1792, 0.06511, 0.25, 0.125, 0.5, 0.125, 1.0, 0.0625, 1.0, 0.0625, 0.5, 0.0625, 0.5, 0.0625, 1.0, 0.0, 1.0, 0.0, 0.5, 0.75, 0.49, 0.8418, 0.4717, 0.9197, 0.4197, 0.9717, 0.3418, 0.99, 0.25, 0.9717, 0.1582, 0.9197, 0.08029, 0.8418, 0.02827, 0.75, 0.01, 0.6582, 0.02827, 0.5803, 0.08029, 0.5283, 0.1582, 0.51, 0.25, 0.5283, 0.3418, 0.5803, 0.4197, 0.6582, 0.4717, 0.25, 0.4554, 0.3286, 0.4398, 0.3418, 0.4717, 0.25, 0.49, 0.3286, 0.4398, 0.3953, 0.3953, 0.4197, 0.4197, 0.3418, 0.4717, 0.3953, 0.3953, 0.4398, 0.3286, 0.4717, 0.3418, 0.4197, 0.4197, 0.4398, 0.3286, 0.4554, 0.25, 0.49, 0.25, 0.4717, 0.3418, 0.4554, 0.25, 0.4398, 0.1714, 0.4717, 0.1582, 0.49, 0.25, 0.4398, 0.1714, 0.3953, 0.1047, 0.4197, 0.08029, 0.4717, 0.1582, 0.3953, 0.1047, 0.3286, 0.06022, 0.3418, 0.02827, 0.4197, 0.08029, 0.3286, 0.06022, 0.25, 0.04458, 0.25, 0.01, 0.3418, 0.02827, 0.25, 0.04458, 0.1714, 0.06022, 0.1582, 0.02827, 0.25, 0.01, 0.1714, 0.06022, 0.1047, 0.1047, 0.08029, 0.08029, 0.1582, 0.02827, 0.1047, 0.1047, 0.06022, 0.1714, 0.02827, 0.1582, 0.08029, 0.08029, 0.06022, 0.1714, 0.04458, 0.25, 0.01, 0.25, 0.02827, 0.1582, 0.04458, 0.25, 0.06022, 0.3286, 0.02827, 0.3418, 0.01, 0.25, 0.06022, 0.3286, 0.1047, 0.3953, 0.08029, 0.4197, 0.02827, 0.3418, 0.1047, 0.3953, 0.1714, 0.4398, 0.1582, 0.4717, 0.08029, 0.4197, 0.1714, 0.4398, 0.25, 0.4554, 0.25, 0.49, 0.1582, 0.4717, 0.25, 0.4349, 0.3208, 0.4208, 0.3286, 0.4398, 0.25, 0.4554, 0.3208, 0.4208, 0.3807, 0.3807, 0.3953, 0.3953, 0.3286, 0.4398, 0.3807, 0.3807, 0.4208, 0.3208, 0.4398, 0.3286, 0.3953, 0.3953, 0.4208, 0.3208, 0.4349, 0.25, 0.4554, 0.25, 0.4398, 0.3286, 0.4349, 0.25, 0.4208, 0.1792, 0.4398, 0.1714, 0.4554, 0.25, 0.4208, 0.1792, 0.3807, 0.1193, 0.3953, 0.1047, 0.4398, 0.1714, 0.3807, 0.1193, 0.3208, 0.07919, 0.3286, 0.06022, 0.3953, 0.1047, 0.3208, 0.07919, 0.25, 0.06511, 0.25, 0.04458, 0.3286, 0.06022, 0.25, 0.06511, 0.1792, 0.07919, 0.1714, 0.06022, 0.25, 0.04458, 0.1792, 0.07919, 0.1193, 0.1193, 0.1047, 0.1047, 0.1714, 0.06022, 0.1193, 0.1193, 0.07919, 0.1792, 0.06022, 0.1714, 0.1047, 0.1047, 0.07919, 0.1792, 0.06511, 0.25, 0.04458, 0.25, 0.06022, 0.1714, 0.06511, 0.25, 0.07919, 0.3208, 0.06022, 0.3286, 0.04458, 0.25, 0.07919, 0.3208, 0.1193, 0.3807, 0.1047, 0.3953, 0.06022, 0.3286, 0.1193, 0.3807, 0.1792, 0.4208, 0.1714, 0.4398, 0.1047, 0.3953, 0.1792, 0.4208, 0.25, 0.4349, 0.25, 0.4554, 0.1714, 0.4398, 0.4059, 0.3146, 0.3693, 0.3693, 0.3693, 0.3693, 0.4059, 0.3146, 0.4208, 0.1792, 0.4349, 0.25, 0.4349, 0.25, 0.4208, 0.1792, 0.07919, 0.3208, 0.06511, 0.25, 0.06511, 0.25, 0.07919, 0.3208, 0.3807, 0.1193, 0.4208, 0.1792, 0.4208, 0.1792, 0.3807, 0.1193, 0.1193, 0.3807, 0.07919, 0.3208, 0.07919, 0.3208, 0.1193, 0.3807, 0.3208, 0.07919, 0.3807, 0.1193, 0.3807, 0.1193, 0.3208, 0.07919, 0.1792, 0.4208, 0.1193, 0.3807, 0.1193, 0.3807, 0.1792, 0.4208, 0.25, 0.06511, 0.3208, 0.07919, 0.3208, 0.07919, 0.25, 0.06511, 0.3208, 0.4208, 0.25, 0.4349, 0.25, 0.4349, 0.3208, 0.4208, 0.25, 0.4349, 0.1792, 0.4208, 0.1792, 0.4208, 0.25, 0.4349, 0.1792, 0.07919, 0.25, 0.06511, 0.25, 0.06511, 0.1792, 0.07919, 0.3807, 0.3807, 0.3208, 0.4208, 0.3208, 0.4208, 0.3807, 0.3807, 0.1193, 0.1193, 0.1792, 0.07919, 0.1792, 0.07919, 0.1193, 0.1193, 0.4208, 0.3208, 0.3807, 0.3807, 0.3807, 0.3807, 0.4208, 0.3208, 0.07919, 0.1792, 0.1193, 0.1193, 0.1193, 0.1193, 0.07919, 0.1792, 0.4349, 0.25, 0.4208, 0.3208, 0.4208, 0.3208, 0.4349, 0.25, 0.25, 0.4187, 0.3146, 0.4059, 0.3208, 0.4208, 0.25, 0.4349, 0.3146, 0.4059, 0.3693, 0.3693, 0.3807, 0.3807, 0.3208, 0.4208, 0.3693, 0.3693, 0.4059, 0.3146, 0.4208, 0.3208, 0.3807, 0.3807, 0.4059, 0.3146, 0.4187, 0.25, 0.4349, 0.25, 0.4208, 0.3208, 0.4187, 0.25, 0.4059, 0.1854, 0.4208, 0.1792, 0.4349, 0.25, 0.4059, 0.1854, 0.3693, 0.1307, 0.3807, 0.1193, 0.4208, 0.1792, 0.3693, 0.1307, 0.3146, 0.09412, 0.3208, 0.07919, 0.3807, 0.1193, 0.3146, 0.09412, 0.25, 0.08128, 0.25, 0.06511, 0.3208, 0.07919, 0.25, 0.08128, 0.1854, 0.09412, 0.1792, 0.07919, 0.25, 0.06511, 0.1854, 0.09412, 0.1307, 0.1307, 0.1193, 0.1193, 0.1792, 0.07919, 0.1307, 0.1307, 0.09412, 0.1854, 0.07919, 0.1792, 0.1193, 0.1193, 0.09412, 0.1854, 0.08128, 0.25, 0.06511, 0.25, 0.07919, 0.1792, 0.08128, 0.25, 0.09412, 0.3146, 0.07919, 0.3208, 0.06511, 0.25, 0.09412, 0.3146, 0.1307, 0.3693, 0.1193, 0.3807, 0.07919, 0.3208, 0.1307, 0.3693, 0.1854, 0.4059, 0.1792, 0.4208, 0.1193, 0.3807, 0.1854, 0.4059, 0.25, 0.4187, 0.25, 0.4349, 0.1792, 0.4208, 0.1934, 0.1134, 0.25, 0.1022, 0.25, 0.1022, 0.1934, 0.1134, 0.09412, 0.1854, 0.1307, 0.1307, 0.1307, 0.1307, 0.09412, 0.1854, 0.4187, 0.25, 0.4059, 0.3146, 0.4059, 0.3146, 0.4187, 0.25, 0.08128, 0.25, 0.09412, 0.1854, 0.09412, 0.1854, 0.08128, 0.25, 0.4059, 0.1854, 0.4187, 0.25, 0.4187, 0.25, 0.4059, 0.1854, 0.09412, 0.3146, 0.08128, 0.25, 0.08128, 0.25, 0.09412, 0.3146, 0.3693, 0.1307, 0.4059, 0.1854, 0.4059, 0.1854, 0.3693, 0.1307, 0.1307, 0.3693, 0.09412, 0.3146, 0.09412, 0.3146, 0.1307, 0.3693, 0.3146, 0.09412, 0.3693, 0.1307, 0.3693, 0.1307, 0.3146, 0.09412, 0.1854, 0.4059, 0.1307, 0.3693, 0.1307, 0.3693, 0.1854, 0.4059, 0.25, 0.08128, 0.3146, 0.09412, 0.3146, 0.09412, 0.25, 0.08128, 0.3146, 0.4059, 0.25, 0.4187, 0.25, 0.4187, 0.3146, 0.4059, 0.25, 0.4187, 0.1854, 0.4059, 0.1854, 0.4059, 0.25, 0.4187, 0.1854, 0.09412, 0.25, 0.08128, 0.25, 0.08128, 0.1854, 0.09412, 0.3693, 0.3693, 0.3146, 0.4059, 0.3146, 0.4059, 0.3693, 0.3693, 0.1307, 0.1307, 0.1854, 0.09412, 0.1854, 0.09412, 0.1307, 0.1307, 0.25, 0.3978, 0.3066, 0.3866, 0.3146, 0.4059, 0.25, 0.4187, 0.3066, 0.3866, 0.3545, 0.3545, 0.3693, 0.3693, 0.3146, 0.4059, 0.3545, 0.3545, 0.3866, 0.3066, 0.4059, 0.3146, 0.3693, 0.3693, 0.3866, 0.3066, 0.3978, 0.25, 0.4187, 0.25, 0.4059, 0.3146, 0.3978, 0.25, 0.3866, 0.1934, 0.4059, 0.1854, 0.4187, 0.25, 0.3866, 0.1934, 0.3545, 0.1455, 0.3693, 0.1307, 0.4059, 0.1854, 0.3545, 0.1455, 0.3066, 0.1134, 0.3146, 0.09412, 0.3693, 0.1307, 0.3066, 0.1134, 0.25, 0.1022, 0.25, 0.08128, 0.3146, 0.09412, 0.25, 0.1022, 0.1934, 0.1134, 0.1854, 0.09412, 0.25, 0.08128, 0.1934, 0.1134, 0.1455, 0.1455, 0.1307, 0.1307, 0.1854, 0.09412, 0.1455, 0.1455, 0.1134, 0.1934, 0.09412, 0.1854, 0.1307, 0.1307, 0.1134, 0.1934, 0.1022, 0.25, 0.08128, 0.25, 0.09412, 0.1854, 0.1022, 0.25, 0.1134, 0.3066, 0.09412, 0.3146, 0.08128, 0.25, 0.1134, 0.3066, 0.1455, 0.3545, 0.1307, 0.3693, 0.09412, 0.3146, 0.1455, 0.3545, 0.1934, 0.3866, 0.1854, 0.4059, 0.1307, 0.3693, 0.1934, 0.3866, 0.25, 0.3978, 0.25, 0.4187, 0.1854, 0.4059, 0.3066, 0.3866, 0.25, 0.3978, 0.1934, 0.3866, 0.1455, 0.3545, 0.1134, 0.3066, 0.1022, 0.25, 0.1134, 0.1934, 0.1455, 0.1455, 0.1934, 0.1134, 0.25, 0.1022, 0.3066, 0.1134, 0.3545, 0.1455, 0.3866, 0.1934, 0.3978, 0.25, 0.3866, 0.3066, 0.3545, 0.3545, 0.3545, 0.3545, 0.3066, 0.3866, 0.3066, 0.3866, 0.3545, 0.3545, 0.1455, 0.1455, 0.1934, 0.1134, 0.1934, 0.1134, 0.1455, 0.1455, 0.3866, 0.3066, 0.3545, 0.3545, 0.3545, 0.3545, 0.3866, 0.3066, 0.1134, 0.1934, 0.1455, 0.1455, 0.1455, 0.1455, 0.1134, 0.1934, 0.3978, 0.25, 0.3866, 0.3066, 0.3866, 0.3066, 0.3978, 0.25, 0.1022, 0.25, 0.1134, 0.1934, 0.1134, 0.1934, 0.1022, 0.25, 0.3866, 0.1934, 0.3978, 0.25, 0.3978, 0.25, 0.3866, 0.1934, 0.1134, 0.3066, 0.1022, 0.25, 0.1022, 0.25, 0.1134, 0.3066, 0.3545, 0.1455, 0.3866, 0.1934, 0.3866, 0.1934, 0.3545, 0.1455, 0.1455, 0.3545, 0.1134, 0.3066, 0.1134, 0.3066, 0.1455, 0.3545, 0.3066, 0.1134, 0.3545, 0.1455, 0.3545, 0.1455, 0.3066, 0.1134, 0.1934, 0.3866, 0.1455, 0.3545, 0.1455, 0.3545, 0.1934, 0.3866, 0.25, 0.1022, 0.3066, 0.1134, 0.3066, 0.1134, 0.25, 0.1022, 0.3066, 0.3866, 0.25, 0.3978, 0.25, 0.3978, 0.3066, 0.3866, 0.25, 0.3978, 0.1934, 0.3866, 0.1934, 0.3866, 0.25, 0.3978])
me_cylinder_002.use_remesh_fix_poles = True
me_cylinder_002.use_remesh_preserve_attributes = False
me_cylinder_002.update()
me_cylinder_003 = bpy.data.meshes.new('Cylinder.003')
me_cylinder_003.from_pydata([(-8.053e-09, 0.2008, -0.15), (-3.862e-09, 0.2304, -0.121), (-8.053e-09, 0.2008, 0.15), (-3.862e-09, 0.2304, 0.121), (0.07685, 0.1855, -0.15), (0.08819, 0.2129, -0.121), (0.07685, 0.1855, 0.15), (0.08819, 0.2129, 0.121), (0.142, 0.142, -0.15), (0.1629, 0.1629, -0.121), (0.142, 0.142, 0.15), (0.1629, 0.1629, 0.121), (0.1855, 0.07685, -0.15), (0.2129, 0.08819, -0.121), (0.1855, 0.07685, 0.15), (0.2129, 0.08819, 0.121), (0.2008, -1.161e-08, -0.15), (0.2304, -8.181e-09, -0.121), (0.2008, -1.068e-08, 0.15), (0.2304, -8.181e-09, 0.121), (0.1855, -0.07685, -0.15), (0.2129, -0.08819, -0.121), (0.1855, -0.07685, 0.15), (0.2129, -0.08819, 0.121), (0.142, -0.142, -0.15), (0.1629, -0.1629, -0.121), (0.142, -0.142, 0.15), (0.1629, -0.1629, 0.121), (0.07685, -0.1855, -0.15), (0.08819, -0.2129, -0.121), (0.07685, -0.1855, 0.15), (0.08819, -0.2129, 0.121), (-2.063e-08, -0.2008, -0.15), (-2.401e-08, -0.2304, -0.121), (-2.016e-08, -0.2008, 0.15), (-2.401e-08, -0.2304, 0.121), (-0.07685, -0.1855, -0.15), (-0.08819, -0.2129, -0.121), (-0.07685, -0.1855, 0.15), (-0.08819, -0.2129, 0.121), (-0.142, -0.142, -0.15), (-0.1629, -0.1629, -0.121), (-0.142, -0.142, 0.15), (-0.1629, -0.1629, 0.121), (-0.1855, -0.07685, -0.15), (-0.2129, -0.08819, -0.121), (-0.1855, -0.07685, 0.15), (-0.2129, -0.08819, 0.121), (-0.2008, 9.602e-10, -0.15), (-0.2304, 4.64e-09, -0.121), (-0.2008, 2.891e-11, 0.15), (-0.2304, 4.64e-09, 0.121), (-0.1855, 0.07685, -0.15), (-0.2129, 0.08819, -0.121), (-0.1855, 0.07685, 0.15), (-0.2129, 0.08819, 0.121), (-0.142, 0.142, -0.15), (-0.1629, 0.1629, -0.121), (-0.142, 0.142, 0.15), (-0.1629, 0.1629, 0.121), (-0.07685, 0.1855, -0.15), (-0.08819, 0.2129, -0.121), (-0.07685, 0.1855, 0.15), (-0.08819, 0.2129, 0.121)], [], [(61, 63, 3, 1), (9, 11, 15, 13), (13, 15, 19, 17), (17, 19, 23, 21), (21, 23, 27, 25), (25, 27, 31, 29), (29, 31, 35, 33), (33, 35, 39, 37), (37, 39, 43, 41), (41, 43, 47, 45), (45, 47, 51, 49), (49, 51, 55, 53), (53, 55, 59, 57), (57, 59, 63, 61), (5, 7, 11, 9), (6, 2, 62, 58, 54, 50, 46, 42, 38, 34, 30, 26, 22, 18, 14, 10), (1, 3, 7, 5), (1, 5, 4, 0), (7, 3, 2, 6), (5, 9, 8, 4), (11, 7, 6, 10), (9, 13, 12, 8), (15, 11, 10, 14), (13, 17, 16, 12), (19, 15, 14, 18), (17, 21, 20, 16), (23, 19, 18, 22), (21, 25, 24, 20), (27, 23, 22, 26), (25, 29, 28, 24), (31, 27, 26, 30), (29, 33, 32, 28), (35, 31, 30, 34), (33, 37, 36, 32), (39, 35, 34, 38), (37, 41, 40, 36), (43, 39, 38, 42), (41, 45, 44, 40), (47, 43, 42, 46), (45, 49, 48, 44), (51, 47, 46, 50), (49, 53, 52, 48), (55, 51, 50, 54), (53, 57, 56, 52), (59, 55, 54, 58), (57, 61, 60, 56), (63, 59, 58, 62), (61, 1, 0, 60), (3, 63, 62, 2), (0, 4, 8, 12, 16, 20, 24, 28, 32, 36, 40, 44, 48, 52, 56, 60)])
_uv = me_cylinder_003.uv_layers.new(name='UVMap')
_uv.uv.foreach_set('vector', [0.0625, 0.5484, 0.0625, 0.9516, 0.0, 0.9516, 0.0, 0.5484, 0.875, 0.5484, 0.875, 0.9516, 0.8125, 0.9516, 0.8125, 0.5484, 0.8125, 0.5484, 0.8125, 0.9516, 0.75, 0.9516, 0.75, 0.5484, 0.75, 0.5484, 0.75, 0.9516, 0.6875, 0.9516, 0.6875, 0.5484, 0.6875, 0.5484, 0.6875, 0.9516, 0.625, 0.9516, 0.625, 0.5484, 0.625, 0.5484, 0.625, 0.9516, 0.5625, 0.9516, 0.5625, 0.5484, 0.5625, 0.5484, 0.5625, 0.9516, 0.5, 0.9516, 0.5, 0.5484, 0.5, 0.5484, 0.5, 0.9516, 0.4375, 0.9516, 0.4375, 0.5484, 0.4375, 0.5484, 0.4375, 0.9516, 0.375, 0.9516, 0.375, 0.5484, 0.375, 0.5484, 0.375, 0.9516, 0.3125, 0.9516, 0.3125, 0.5484, 0.3125, 0.5484, 0.3125, 0.9516, 0.25, 0.9516, 0.25, 0.5484, 0.25, 0.5484, 0.25, 0.9516, 0.1875, 0.9516, 0.1875, 0.5484, 0.1875, 0.5484, 0.1875, 0.9516, 0.125, 0.9516, 0.125, 0.5484, 0.125, 0.5484, 0.125, 0.9516, 0.0625, 0.9516, 0.0625, 0.5484, 0.9375, 0.5484, 0.9375, 0.9516, 0.875, 0.9516, 0.875, 0.5484, 0.33, 0.4432, 0.25, 0.4592, 0.17, 0.4432, 0.1021, 0.3979, 0.05676, 0.33, 0.04084, 0.25, 0.05676, 0.17, 0.1021, 0.1021, 0.17, 0.05676, 0.25, 0.04084, 0.33, 0.05676, 0.3979, 0.1021, 0.4432, 0.17, 0.4592, 0.25, 0.4432, 0.33, 0.3979, 0.3979, 1.0, 0.5484, 1.0, 0.9516, 0.9375, 0.9516, 0.9375, 0.5484, 1.0, 0.5484, 0.9375, 0.5484, 0.9415, 0.5, 0.996, 0.5, 0.9375, 0.9516, 1.0, 0.9516, 0.996, 1.0, 0.9415, 1.0, 0.9375, 0.5484, 0.875, 0.5484, 0.879, 0.5, 0.9335, 0.5, 0.875, 0.9516, 0.9375, 0.9516, 0.9335, 1.0, 0.879, 1.0, 0.875, 0.5484, 0.8125, 0.5484, 0.8165, 0.5, 0.871, 0.5, 0.8125, 0.9516, 0.875, 0.9516, 0.871, 1.0, 0.8165, 1.0, 0.8125, 0.5484, 0.75, 0.5484, 0.754, 0.5, 0.8085, 0.5, 0.75, 0.9516, 0.8125, 0.9516, 0.8085, 1.0, 0.754, 1.0, 0.75, 0.5484, 0.6875, 0.5484, 0.6915, 0.5, 0.746, 0.5, 0.6875, 0.9516, 0.75, 0.9516, 0.746, 1.0, 0.6915, 1.0, 0.6875, 0.5484, 0.625, 0.5484, 0.629, 0.5, 0.6835, 0.5, 0.625, 0.9516, 0.6875, 0.9516, 0.6835, 1.0, 0.629, 1.0, 0.625, 0.5484, 0.5625, 0.5484, 0.5665, 0.5, 0.621, 0.5, 0.5625, 0.9516, 0.625, 0.9516, 0.621, 1.0, 0.5665, 1.0, 0.5625, 0.5484, 0.5, 0.5484, 0.504, 0.5, 0.5585, 0.5, 0.5, 0.9516, 0.5625, 0.9516, 0.5585, 1.0, 0.504, 1.0, 0.5, 0.5484, 0.4375, 0.5484, 0.4415, 0.5, 0.496, 0.5, 0.4375, 0.9516, 0.5, 0.9516, 0.496, 1.0, 0.4415, 1.0, 0.4375, 0.5484, 0.375, 0.5484, 0.379, 0.5, 0.4335, 0.5, 0.375, 0.9516, 0.4375, 0.9516, 0.4335, 1.0, 0.379, 1.0, 0.375, 0.5484, 0.3125, 0.5484, 0.3165, 0.5, 0.371, 0.5, 0.3125, 0.9516, 0.375, 0.9516, 0.371, 1.0, 0.3165, 1.0, 0.3125, 0.5484, 0.25, 0.5484, 0.254, 0.5, 0.3085, 0.5, 0.25, 0.9516, 0.3125, 0.9516, 0.3085, 1.0, 0.254, 1.0, 0.25, 0.5484, 0.1875, 0.5484, 0.1915, 0.5, 0.246, 0.5, 0.1875, 0.9516, 0.25, 0.9516, 0.246, 1.0, 0.1915, 1.0, 0.1875, 0.5484, 0.125, 0.5484, 0.129, 0.5, 0.1835, 0.5, 0.125, 0.9516, 0.1875, 0.9516, 0.1835, 1.0, 0.129, 1.0, 0.125, 0.5484, 0.0625, 0.5484, 0.06652, 0.5, 0.121, 0.5, 0.0625, 0.9516, 0.125, 0.9516, 0.121, 1.0, 0.06652, 1.0, 0.0625, 0.5484, 0.0, 0.5484, 0.004016, 0.5, 0.05848, 0.5, 0.0, 0.9516, 0.0625, 0.9516, 0.05848, 1.0, 0.004016, 1.0, 0.75, 0.4592, 0.83, 0.4432, 0.8979, 0.3979, 0.9432, 0.33, 0.9592, 0.25, 0.9432, 0.17, 0.8979, 0.1021, 0.83, 0.05676, 0.75, 0.04084, 0.67, 0.05676, 0.6021, 0.1021, 0.5568, 0.17, 0.5408, 0.25, 0.5568, 0.33, 0.6021, 0.3979, 0.67, 0.4432])
me_cylinder_003.use_remesh_fix_poles = True
me_cylinder_003.use_remesh_preserve_attributes = False
me_cylinder_003.update()
me_cylinder_004 = bpy.data.meshes.new('Cylinder.004')
me_cylinder_004.from_pydata([(-8.053e-09, 0.2008, -0.15), (-3.862e-09, 0.2304, -0.121), (-8.053e-09, 0.2008, 0.15), (-3.862e-09, 0.2304, 0.121), (0.07685, 0.1855, -0.15), (0.08819, 0.2129, -0.121), (0.07685, 0.1855, 0.15), (0.08819, 0.2129, 0.121), (0.142, 0.142, -0.15), (0.1629, 0.1629, -0.121), (0.142, 0.142, 0.15), (0.1629, 0.1629, 0.121), (0.1855, 0.07685, -0.15), (0.2129, 0.08819, -0.121), (0.1855, 0.07685, 0.15), (0.2129, 0.08819, 0.121), (0.2008, -1.161e-08, -0.15), (0.2304, -8.181e-09, -0.121), (0.2008, -1.068e-08, 0.15), (0.2304, -8.181e-09, 0.121), (0.1855, -0.07685, -0.15), (0.2129, -0.08819, -0.121), (0.1855, -0.07685, 0.15), (0.2129, -0.08819, 0.121), (0.142, -0.142, -0.15), (0.1629, -0.1629, -0.121), (0.142, -0.142, 0.15), (0.1629, -0.1629, 0.121), (0.07685, -0.1855, -0.15), (0.08819, -0.2129, -0.121), (0.07685, -0.1855, 0.15), (0.08819, -0.2129, 0.121), (-2.063e-08, -0.2008, -0.15), (-2.401e-08, -0.2304, -0.121), (-2.016e-08, -0.2008, 0.15), (-2.401e-08, -0.2304, 0.121), (-0.07685, -0.1855, -0.15), (-0.08819, -0.2129, -0.121), (-0.07685, -0.1855, 0.15), (-0.08819, -0.2129, 0.121), (-0.142, -0.142, -0.15), (-0.1629, -0.1629, -0.121), (-0.142, -0.142, 0.15), (-0.1629, -0.1629, 0.121), (-0.1855, -0.07685, -0.15), (-0.2129, -0.08819, -0.121), (-0.1855, -0.07685, 0.15), (-0.2129, -0.08819, 0.121), (-0.2008, 9.602e-10, -0.15), (-0.2304, 4.64e-09, -0.121), (-0.2008, 2.891e-11, 0.15), (-0.2304, 4.64e-09, 0.121), (-0.1855, 0.07685, -0.15), (-0.2129, 0.08819, -0.121), (-0.1855, 0.07685, 0.15), (-0.2129, 0.08819, 0.121), (-0.142, 0.142, -0.15), (-0.1629, 0.1629, -0.121), (-0.142, 0.142, 0.15), (-0.1629, 0.1629, 0.121), (-0.07685, 0.1855, -0.15), (-0.08819, 0.2129, -0.121), (-0.07685, 0.1855, 0.15), (-0.08819, 0.2129, 0.121)], [], [(61, 63, 3, 1), (9, 11, 15, 13), (13, 15, 19, 17), (17, 19, 23, 21), (21, 23, 27, 25), (25, 27, 31, 29), (29, 31, 35, 33), (33, 35, 39, 37), (37, 39, 43, 41), (41, 43, 47, 45), (45, 47, 51, 49), (49, 51, 55, 53), (53, 55, 59, 57), (57, 59, 63, 61), (5, 7, 11, 9), (6, 2, 62, 58, 54, 50, 46, 42, 38, 34, 30, 26, 22, 18, 14, 10), (1, 3, 7, 5), (1, 5, 4, 0), (7, 3, 2, 6), (5, 9, 8, 4), (11, 7, 6, 10), (9, 13, 12, 8), (15, 11, 10, 14), (13, 17, 16, 12), (19, 15, 14, 18), (17, 21, 20, 16), (23, 19, 18, 22), (21, 25, 24, 20), (27, 23, 22, 26), (25, 29, 28, 24), (31, 27, 26, 30), (29, 33, 32, 28), (35, 31, 30, 34), (33, 37, 36, 32), (39, 35, 34, 38), (37, 41, 40, 36), (43, 39, 38, 42), (41, 45, 44, 40), (47, 43, 42, 46), (45, 49, 48, 44), (51, 47, 46, 50), (49, 53, 52, 48), (55, 51, 50, 54), (53, 57, 56, 52), (59, 55, 54, 58), (57, 61, 60, 56), (63, 59, 58, 62), (61, 1, 0, 60), (3, 63, 62, 2), (0, 4, 8, 12, 16, 20, 24, 28, 32, 36, 40, 44, 48, 52, 56, 60)])
_uv = me_cylinder_004.uv_layers.new(name='UVMap')
_uv.uv.foreach_set('vector', [0.0625, 0.5484, 0.0625, 0.9516, 0.0, 0.9516, 0.0, 0.5484, 0.875, 0.5484, 0.875, 0.9516, 0.8125, 0.9516, 0.8125, 0.5484, 0.8125, 0.5484, 0.8125, 0.9516, 0.75, 0.9516, 0.75, 0.5484, 0.75, 0.5484, 0.75, 0.9516, 0.6875, 0.9516, 0.6875, 0.5484, 0.6875, 0.5484, 0.6875, 0.9516, 0.625, 0.9516, 0.625, 0.5484, 0.625, 0.5484, 0.625, 0.9516, 0.5625, 0.9516, 0.5625, 0.5484, 0.5625, 0.5484, 0.5625, 0.9516, 0.5, 0.9516, 0.5, 0.5484, 0.5, 0.5484, 0.5, 0.9516, 0.4375, 0.9516, 0.4375, 0.5484, 0.4375, 0.5484, 0.4375, 0.9516, 0.375, 0.9516, 0.375, 0.5484, 0.375, 0.5484, 0.375, 0.9516, 0.3125, 0.9516, 0.3125, 0.5484, 0.3125, 0.5484, 0.3125, 0.9516, 0.25, 0.9516, 0.25, 0.5484, 0.25, 0.5484, 0.25, 0.9516, 0.1875, 0.9516, 0.1875, 0.5484, 0.1875, 0.5484, 0.1875, 0.9516, 0.125, 0.9516, 0.125, 0.5484, 0.125, 0.5484, 0.125, 0.9516, 0.0625, 0.9516, 0.0625, 0.5484, 0.9375, 0.5484, 0.9375, 0.9516, 0.875, 0.9516, 0.875, 0.5484, 0.33, 0.4432, 0.25, 0.4592, 0.17, 0.4432, 0.1021, 0.3979, 0.05676, 0.33, 0.04084, 0.25, 0.05676, 0.17, 0.1021, 0.1021, 0.17, 0.05676, 0.25, 0.04084, 0.33, 0.05676, 0.3979, 0.1021, 0.4432, 0.17, 0.4592, 0.25, 0.4432, 0.33, 0.3979, 0.3979, 1.0, 0.5484, 1.0, 0.9516, 0.9375, 0.9516, 0.9375, 0.5484, 1.0, 0.5484, 0.9375, 0.5484, 0.9415, 0.5, 0.996, 0.5, 0.9375, 0.9516, 1.0, 0.9516, 0.996, 1.0, 0.9415, 1.0, 0.9375, 0.5484, 0.875, 0.5484, 0.879, 0.5, 0.9335, 0.5, 0.875, 0.9516, 0.9375, 0.9516, 0.9335, 1.0, 0.879, 1.0, 0.875, 0.5484, 0.8125, 0.5484, 0.8165, 0.5, 0.871, 0.5, 0.8125, 0.9516, 0.875, 0.9516, 0.871, 1.0, 0.8165, 1.0, 0.8125, 0.5484, 0.75, 0.5484, 0.754, 0.5, 0.8085, 0.5, 0.75, 0.9516, 0.8125, 0.9516, 0.8085, 1.0, 0.754, 1.0, 0.75, 0.5484, 0.6875, 0.5484, 0.6915, 0.5, 0.746, 0.5, 0.6875, 0.9516, 0.75, 0.9516, 0.746, 1.0, 0.6915, 1.0, 0.6875, 0.5484, 0.625, 0.5484, 0.629, 0.5, 0.6835, 0.5, 0.625, 0.9516, 0.6875, 0.9516, 0.6835, 1.0, 0.629, 1.0, 0.625, 0.5484, 0.5625, 0.5484, 0.5665, 0.5, 0.621, 0.5, 0.5625, 0.9516, 0.625, 0.9516, 0.621, 1.0, 0.5665, 1.0, 0.5625, 0.5484, 0.5, 0.5484, 0.504, 0.5, 0.5585, 0.5, 0.5, 0.9516, 0.5625, 0.9516, 0.5585, 1.0, 0.504, 1.0, 0.5, 0.5484, 0.4375, 0.5484, 0.4415, 0.5, 0.496, 0.5, 0.4375, 0.9516, 0.5, 0.9516, 0.496, 1.0, 0.4415, 1.0, 0.4375, 0.5484, 0.375, 0.5484, 0.379, 0.5, 0.4335, 0.5, 0.375, 0.9516, 0.4375, 0.9516, 0.4335, 1.0, 0.379, 1.0, 0.375, 0.5484, 0.3125, 0.5484, 0.3165, 0.5, 0.371, 0.5, 0.3125, 0.9516, 0.375, 0.9516, 0.371, 1.0, 0.3165, 1.0, 0.3125, 0.5484, 0.25, 0.5484, 0.254, 0.5, 0.3085, 0.5, 0.25, 0.9516, 0.3125, 0.9516, 0.3085, 1.0, 0.254, 1.0, 0.25, 0.5484, 0.1875, 0.5484, 0.1915, 0.5, 0.246, 0.5, 0.1875, 0.9516, 0.25, 0.9516, 0.246, 1.0, 0.1915, 1.0, 0.1875, 0.5484, 0.125, 0.5484, 0.129, 0.5, 0.1835, 0.5, 0.125, 0.9516, 0.1875, 0.9516, 0.1835, 1.0, 0.129, 1.0, 0.125, 0.5484, 0.0625, 0.5484, 0.06652, 0.5, 0.121, 0.5, 0.0625, 0.9516, 0.125, 0.9516, 0.121, 1.0, 0.06652, 1.0, 0.0625, 0.5484, 0.0, 0.5484, 0.004016, 0.5, 0.05848, 0.5, 0.0, 0.9516, 0.0625, 0.9516, 0.05848, 1.0, 0.004016, 1.0, 0.75, 0.4592, 0.83, 0.4432, 0.8979, 0.3979, 0.9432, 0.33, 0.9592, 0.25, 0.9432, 0.17, 0.8979, 0.1021, 0.83, 0.05676, 0.75, 0.04084, 0.67, 0.05676, 0.6021, 0.1021, 0.5568, 0.17, 0.5408, 0.25, 0.5568, 0.33, 0.6021, 0.3979, 0.67, 0.4432])
me_cylinder_004.use_remesh_fix_poles = True
me_cylinder_004.use_remesh_preserve_attributes = False
me_cylinder_004.update()
me_cylinder_005 = bpy.data.meshes.new('Cylinder.005')
me_cylinder_005.from_pydata([(-8.053e-09, 0.2008, -0.15), (-3.862e-09, 0.2304, -0.121), (-8.053e-09, 0.2008, 0.15), (-3.862e-09, 0.2304, 0.121), (0.07685, 0.1855, -0.15), (0.08819, 0.2129, -0.121), (0.07685, 0.1855, 0.15), (0.08819, 0.2129, 0.121), (0.142, 0.142, -0.15), (0.1629, 0.1629, -0.121), (0.142, 0.142, 0.15), (0.1629, 0.1629, 0.121), (0.1855, 0.07685, -0.15), (0.2129, 0.08819, -0.121), (0.1855, 0.07685, 0.15), (0.2129, 0.08819, 0.121), (0.2008, -1.161e-08, -0.15), (0.2304, -8.181e-09, -0.121), (0.2008, -1.068e-08, 0.15), (0.2304, -8.181e-09, 0.121), (0.1855, -0.07685, -0.15), (0.2129, -0.08819, -0.121), (0.1855, -0.07685, 0.15), (0.2129, -0.08819, 0.121), (0.142, -0.142, -0.15), (0.1629, -0.1629, -0.121), (0.142, -0.142, 0.15), (0.1629, -0.1629, 0.121), (0.07685, -0.1855, -0.15), (0.08819, -0.2129, -0.121), (0.07685, -0.1855, 0.15), (0.08819, -0.2129, 0.121), (-2.063e-08, -0.2008, -0.15), (-2.401e-08, -0.2304, -0.121), (-2.016e-08, -0.2008, 0.15), (-2.401e-08, -0.2304, 0.121), (-0.07685, -0.1855, -0.15), (-0.08819, -0.2129, -0.121), (-0.07685, -0.1855, 0.15), (-0.08819, -0.2129, 0.121), (-0.142, -0.142, -0.15), (-0.1629, -0.1629, -0.121), (-0.142, -0.142, 0.15), (-0.1629, -0.1629, 0.121), (-0.1855, -0.07685, -0.15), (-0.2129, -0.08819, -0.121), (-0.1855, -0.07685, 0.15), (-0.2129, -0.08819, 0.121), (-0.2008, 9.602e-10, -0.15), (-0.2304, 4.64e-09, -0.121), (-0.2008, 2.891e-11, 0.15), (-0.2304, 4.64e-09, 0.121), (-0.1855, 0.07685, -0.15), (-0.2129, 0.08819, -0.121), (-0.1855, 0.07685, 0.15), (-0.2129, 0.08819, 0.121), (-0.142, 0.142, -0.15), (-0.1629, 0.1629, -0.121), (-0.142, 0.142, 0.15), (-0.1629, 0.1629, 0.121), (-0.07685, 0.1855, -0.15), (-0.08819, 0.2129, -0.121), (-0.07685, 0.1855, 0.15), (-0.08819, 0.2129, 0.121)], [], [(61, 63, 3, 1), (9, 11, 15, 13), (13, 15, 19, 17), (17, 19, 23, 21), (21, 23, 27, 25), (25, 27, 31, 29), (29, 31, 35, 33), (33, 35, 39, 37), (37, 39, 43, 41), (41, 43, 47, 45), (45, 47, 51, 49), (49, 51, 55, 53), (53, 55, 59, 57), (57, 59, 63, 61), (5, 7, 11, 9), (6, 2, 62, 58, 54, 50, 46, 42, 38, 34, 30, 26, 22, 18, 14, 10), (1, 3, 7, 5), (1, 5, 4, 0), (7, 3, 2, 6), (5, 9, 8, 4), (11, 7, 6, 10), (9, 13, 12, 8), (15, 11, 10, 14), (13, 17, 16, 12), (19, 15, 14, 18), (17, 21, 20, 16), (23, 19, 18, 22), (21, 25, 24, 20), (27, 23, 22, 26), (25, 29, 28, 24), (31, 27, 26, 30), (29, 33, 32, 28), (35, 31, 30, 34), (33, 37, 36, 32), (39, 35, 34, 38), (37, 41, 40, 36), (43, 39, 38, 42), (41, 45, 44, 40), (47, 43, 42, 46), (45, 49, 48, 44), (51, 47, 46, 50), (49, 53, 52, 48), (55, 51, 50, 54), (53, 57, 56, 52), (59, 55, 54, 58), (57, 61, 60, 56), (63, 59, 58, 62), (61, 1, 0, 60), (3, 63, 62, 2), (0, 4, 8, 12, 16, 20, 24, 28, 32, 36, 40, 44, 48, 52, 56, 60)])
_uv = me_cylinder_005.uv_layers.new(name='UVMap')
_uv.uv.foreach_set('vector', [0.0625, 0.5484, 0.0625, 0.9516, 0.0, 0.9516, 0.0, 0.5484, 0.875, 0.5484, 0.875, 0.9516, 0.8125, 0.9516, 0.8125, 0.5484, 0.8125, 0.5484, 0.8125, 0.9516, 0.75, 0.9516, 0.75, 0.5484, 0.75, 0.5484, 0.75, 0.9516, 0.6875, 0.9516, 0.6875, 0.5484, 0.6875, 0.5484, 0.6875, 0.9516, 0.625, 0.9516, 0.625, 0.5484, 0.625, 0.5484, 0.625, 0.9516, 0.5625, 0.9516, 0.5625, 0.5484, 0.5625, 0.5484, 0.5625, 0.9516, 0.5, 0.9516, 0.5, 0.5484, 0.5, 0.5484, 0.5, 0.9516, 0.4375, 0.9516, 0.4375, 0.5484, 0.4375, 0.5484, 0.4375, 0.9516, 0.375, 0.9516, 0.375, 0.5484, 0.375, 0.5484, 0.375, 0.9516, 0.3125, 0.9516, 0.3125, 0.5484, 0.3125, 0.5484, 0.3125, 0.9516, 0.25, 0.9516, 0.25, 0.5484, 0.25, 0.5484, 0.25, 0.9516, 0.1875, 0.9516, 0.1875, 0.5484, 0.1875, 0.5484, 0.1875, 0.9516, 0.125, 0.9516, 0.125, 0.5484, 0.125, 0.5484, 0.125, 0.9516, 0.0625, 0.9516, 0.0625, 0.5484, 0.9375, 0.5484, 0.9375, 0.9516, 0.875, 0.9516, 0.875, 0.5484, 0.33, 0.4432, 0.25, 0.4592, 0.17, 0.4432, 0.1021, 0.3979, 0.05676, 0.33, 0.04084, 0.25, 0.05676, 0.17, 0.1021, 0.1021, 0.17, 0.05676, 0.25, 0.04084, 0.33, 0.05676, 0.3979, 0.1021, 0.4432, 0.17, 0.4592, 0.25, 0.4432, 0.33, 0.3979, 0.3979, 1.0, 0.5484, 1.0, 0.9516, 0.9375, 0.9516, 0.9375, 0.5484, 1.0, 0.5484, 0.9375, 0.5484, 0.9415, 0.5, 0.996, 0.5, 0.9375, 0.9516, 1.0, 0.9516, 0.996, 1.0, 0.9415, 1.0, 0.9375, 0.5484, 0.875, 0.5484, 0.879, 0.5, 0.9335, 0.5, 0.875, 0.9516, 0.9375, 0.9516, 0.9335, 1.0, 0.879, 1.0, 0.875, 0.5484, 0.8125, 0.5484, 0.8165, 0.5, 0.871, 0.5, 0.8125, 0.9516, 0.875, 0.9516, 0.871, 1.0, 0.8165, 1.0, 0.8125, 0.5484, 0.75, 0.5484, 0.754, 0.5, 0.8085, 0.5, 0.75, 0.9516, 0.8125, 0.9516, 0.8085, 1.0, 0.754, 1.0, 0.75, 0.5484, 0.6875, 0.5484, 0.6915, 0.5, 0.746, 0.5, 0.6875, 0.9516, 0.75, 0.9516, 0.746, 1.0, 0.6915, 1.0, 0.6875, 0.5484, 0.625, 0.5484, 0.629, 0.5, 0.6835, 0.5, 0.625, 0.9516, 0.6875, 0.9516, 0.6835, 1.0, 0.629, 1.0, 0.625, 0.5484, 0.5625, 0.5484, 0.5665, 0.5, 0.621, 0.5, 0.5625, 0.9516, 0.625, 0.9516, 0.621, 1.0, 0.5665, 1.0, 0.5625, 0.5484, 0.5, 0.5484, 0.504, 0.5, 0.5585, 0.5, 0.5, 0.9516, 0.5625, 0.9516, 0.5585, 1.0, 0.504, 1.0, 0.5, 0.5484, 0.4375, 0.5484, 0.4415, 0.5, 0.496, 0.5, 0.4375, 0.9516, 0.5, 0.9516, 0.496, 1.0, 0.4415, 1.0, 0.4375, 0.5484, 0.375, 0.5484, 0.379, 0.5, 0.4335, 0.5, 0.375, 0.9516, 0.4375, 0.9516, 0.4335, 1.0, 0.379, 1.0, 0.375, 0.5484, 0.3125, 0.5484, 0.3165, 0.5, 0.371, 0.5, 0.3125, 0.9516, 0.375, 0.9516, 0.371, 1.0, 0.3165, 1.0, 0.3125, 0.5484, 0.25, 0.5484, 0.254, 0.5, 0.3085, 0.5, 0.25, 0.9516, 0.3125, 0.9516, 0.3085, 1.0, 0.254, 1.0, 0.25, 0.5484, 0.1875, 0.5484, 0.1915, 0.5, 0.246, 0.5, 0.1875, 0.9516, 0.25, 0.9516, 0.246, 1.0, 0.1915, 1.0, 0.1875, 0.5484, 0.125, 0.5484, 0.129, 0.5, 0.1835, 0.5, 0.125, 0.9516, 0.1875, 0.9516, 0.1835, 1.0, 0.129, 1.0, 0.125, 0.5484, 0.0625, 0.5484, 0.06652, 0.5, 0.121, 0.5, 0.0625, 0.9516, 0.125, 0.9516, 0.121, 1.0, 0.06652, 1.0, 0.0625, 0.5484, 0.0, 0.5484, 0.004016, 0.5, 0.05848, 0.5, 0.0, 0.9516, 0.0625, 0.9516, 0.05848, 1.0, 0.004016, 1.0, 0.75, 0.4592, 0.83, 0.4432, 0.8979, 0.3979, 0.9432, 0.33, 0.9592, 0.25, 0.9432, 0.17, 0.8979, 0.1021, 0.83, 0.05676, 0.75, 0.04084, 0.67, 0.05676, 0.6021, 0.1021, 0.5568, 0.17, 0.5408, 0.25, 0.5568, 0.33, 0.6021, 0.3979, 0.67, 0.4432])
me_cylinder_005.use_remesh_fix_poles = True
me_cylinder_005.use_remesh_preserve_attributes = False
me_cylinder_005.update()
me_cylinder_006 = bpy.data.meshes.new('Cylinder.006')
me_cylinder_006.from_pydata([(-8.053e-09, 0.2008, -0.15), (-3.862e-09, 0.2304, -0.121), (-8.053e-09, 0.2008, 0.15), (-3.862e-09, 0.2304, 0.121), (0.07685, 0.1855, -0.15), (0.08819, 0.2129, -0.121), (0.07685, 0.1855, 0.15), (0.08819, 0.2129, 0.121), (0.142, 0.142, -0.15), (0.1629, 0.1629, -0.121), (0.142, 0.142, 0.15), (0.1629, 0.1629, 0.121), (0.1855, 0.07685, -0.15), (0.2129, 0.08819, -0.121), (0.1855, 0.07685, 0.15), (0.2129, 0.08819, 0.121), (0.2008, -1.161e-08, -0.15), (0.2304, -8.181e-09, -0.121), (0.2008, -1.068e-08, 0.15), (0.2304, -8.181e-09, 0.121), (0.1855, -0.07685, -0.15), (0.2129, -0.08819, -0.121), (0.1855, -0.07685, 0.15), (0.2129, -0.08819, 0.121), (0.142, -0.142, -0.15), (0.1629, -0.1629, -0.121), (0.142, -0.142, 0.15), (0.1629, -0.1629, 0.121), (0.07685, -0.1855, -0.15), (0.08819, -0.2129, -0.121), (0.07685, -0.1855, 0.15), (0.08819, -0.2129, 0.121), (-2.063e-08, -0.2008, -0.15), (-2.401e-08, -0.2304, -0.121), (-2.016e-08, -0.2008, 0.15), (-2.401e-08, -0.2304, 0.121), (-0.07685, -0.1855, -0.15), (-0.08819, -0.2129, -0.121), (-0.07685, -0.1855, 0.15), (-0.08819, -0.2129, 0.121), (-0.142, -0.142, -0.15), (-0.1629, -0.1629, -0.121), (-0.142, -0.142, 0.15), (-0.1629, -0.1629, 0.121), (-0.1855, -0.07685, -0.15), (-0.2129, -0.08819, -0.121), (-0.1855, -0.07685, 0.15), (-0.2129, -0.08819, 0.121), (-0.2008, 9.602e-10, -0.15), (-0.2304, 4.64e-09, -0.121), (-0.2008, 2.891e-11, 0.15), (-0.2304, 4.64e-09, 0.121), (-0.1855, 0.07685, -0.15), (-0.2129, 0.08819, -0.121), (-0.1855, 0.07685, 0.15), (-0.2129, 0.08819, 0.121), (-0.142, 0.142, -0.15), (-0.1629, 0.1629, -0.121), (-0.142, 0.142, 0.15), (-0.1629, 0.1629, 0.121), (-0.07685, 0.1855, -0.15), (-0.08819, 0.2129, -0.121), (-0.07685, 0.1855, 0.15), (-0.08819, 0.2129, 0.121)], [], [(61, 63, 3, 1), (9, 11, 15, 13), (13, 15, 19, 17), (17, 19, 23, 21), (21, 23, 27, 25), (25, 27, 31, 29), (29, 31, 35, 33), (33, 35, 39, 37), (37, 39, 43, 41), (41, 43, 47, 45), (45, 47, 51, 49), (49, 51, 55, 53), (53, 55, 59, 57), (57, 59, 63, 61), (5, 7, 11, 9), (6, 2, 62, 58, 54, 50, 46, 42, 38, 34, 30, 26, 22, 18, 14, 10), (1, 3, 7, 5), (1, 5, 4, 0), (7, 3, 2, 6), (5, 9, 8, 4), (11, 7, 6, 10), (9, 13, 12, 8), (15, 11, 10, 14), (13, 17, 16, 12), (19, 15, 14, 18), (17, 21, 20, 16), (23, 19, 18, 22), (21, 25, 24, 20), (27, 23, 22, 26), (25, 29, 28, 24), (31, 27, 26, 30), (29, 33, 32, 28), (35, 31, 30, 34), (33, 37, 36, 32), (39, 35, 34, 38), (37, 41, 40, 36), (43, 39, 38, 42), (41, 45, 44, 40), (47, 43, 42, 46), (45, 49, 48, 44), (51, 47, 46, 50), (49, 53, 52, 48), (55, 51, 50, 54), (53, 57, 56, 52), (59, 55, 54, 58), (57, 61, 60, 56), (63, 59, 58, 62), (61, 1, 0, 60), (3, 63, 62, 2), (0, 4, 8, 12, 16, 20, 24, 28, 32, 36, 40, 44, 48, 52, 56, 60)])
_uv = me_cylinder_006.uv_layers.new(name='UVMap')
_uv.uv.foreach_set('vector', [0.0625, 0.5484, 0.0625, 0.9516, 0.0, 0.9516, 0.0, 0.5484, 0.875, 0.5484, 0.875, 0.9516, 0.8125, 0.9516, 0.8125, 0.5484, 0.8125, 0.5484, 0.8125, 0.9516, 0.75, 0.9516, 0.75, 0.5484, 0.75, 0.5484, 0.75, 0.9516, 0.6875, 0.9516, 0.6875, 0.5484, 0.6875, 0.5484, 0.6875, 0.9516, 0.625, 0.9516, 0.625, 0.5484, 0.625, 0.5484, 0.625, 0.9516, 0.5625, 0.9516, 0.5625, 0.5484, 0.5625, 0.5484, 0.5625, 0.9516, 0.5, 0.9516, 0.5, 0.5484, 0.5, 0.5484, 0.5, 0.9516, 0.4375, 0.9516, 0.4375, 0.5484, 0.4375, 0.5484, 0.4375, 0.9516, 0.375, 0.9516, 0.375, 0.5484, 0.375, 0.5484, 0.375, 0.9516, 0.3125, 0.9516, 0.3125, 0.5484, 0.3125, 0.5484, 0.3125, 0.9516, 0.25, 0.9516, 0.25, 0.5484, 0.25, 0.5484, 0.25, 0.9516, 0.1875, 0.9516, 0.1875, 0.5484, 0.1875, 0.5484, 0.1875, 0.9516, 0.125, 0.9516, 0.125, 0.5484, 0.125, 0.5484, 0.125, 0.9516, 0.0625, 0.9516, 0.0625, 0.5484, 0.9375, 0.5484, 0.9375, 0.9516, 0.875, 0.9516, 0.875, 0.5484, 0.33, 0.4432, 0.25, 0.4592, 0.17, 0.4432, 0.1021, 0.3979, 0.05676, 0.33, 0.04084, 0.25, 0.05676, 0.17, 0.1021, 0.1021, 0.17, 0.05676, 0.25, 0.04084, 0.33, 0.05676, 0.3979, 0.1021, 0.4432, 0.17, 0.4592, 0.25, 0.4432, 0.33, 0.3979, 0.3979, 1.0, 0.5484, 1.0, 0.9516, 0.9375, 0.9516, 0.9375, 0.5484, 1.0, 0.5484, 0.9375, 0.5484, 0.9415, 0.5, 0.996, 0.5, 0.9375, 0.9516, 1.0, 0.9516, 0.996, 1.0, 0.9415, 1.0, 0.9375, 0.5484, 0.875, 0.5484, 0.879, 0.5, 0.9335, 0.5, 0.875, 0.9516, 0.9375, 0.9516, 0.9335, 1.0, 0.879, 1.0, 0.875, 0.5484, 0.8125, 0.5484, 0.8165, 0.5, 0.871, 0.5, 0.8125, 0.9516, 0.875, 0.9516, 0.871, 1.0, 0.8165, 1.0, 0.8125, 0.5484, 0.75, 0.5484, 0.754, 0.5, 0.8085, 0.5, 0.75, 0.9516, 0.8125, 0.9516, 0.8085, 1.0, 0.754, 1.0, 0.75, 0.5484, 0.6875, 0.5484, 0.6915, 0.5, 0.746, 0.5, 0.6875, 0.9516, 0.75, 0.9516, 0.746, 1.0, 0.6915, 1.0, 0.6875, 0.5484, 0.625, 0.5484, 0.629, 0.5, 0.6835, 0.5, 0.625, 0.9516, 0.6875, 0.9516, 0.6835, 1.0, 0.629, 1.0, 0.625, 0.5484, 0.5625, 0.5484, 0.5665, 0.5, 0.621, 0.5, 0.5625, 0.9516, 0.625, 0.9516, 0.621, 1.0, 0.5665, 1.0, 0.5625, 0.5484, 0.5, 0.5484, 0.504, 0.5, 0.5585, 0.5, 0.5, 0.9516, 0.5625, 0.9516, 0.5585, 1.0, 0.504, 1.0, 0.5, 0.5484, 0.4375, 0.5484, 0.4415, 0.5, 0.496, 0.5, 0.4375, 0.9516, 0.5, 0.9516, 0.496, 1.0, 0.4415, 1.0, 0.4375, 0.5484, 0.375, 0.5484, 0.379, 0.5, 0.4335, 0.5, 0.375, 0.9516, 0.4375, 0.9516, 0.4335, 1.0, 0.379, 1.0, 0.375, 0.5484, 0.3125, 0.5484, 0.3165, 0.5, 0.371, 0.5, 0.3125, 0.9516, 0.375, 0.9516, 0.371, 1.0, 0.3165, 1.0, 0.3125, 0.5484, 0.25, 0.5484, 0.254, 0.5, 0.3085, 0.5, 0.25, 0.9516, 0.3125, 0.9516, 0.3085, 1.0, 0.254, 1.0, 0.25, 0.5484, 0.1875, 0.5484, 0.1915, 0.5, 0.246, 0.5, 0.1875, 0.9516, 0.25, 0.9516, 0.246, 1.0, 0.1915, 1.0, 0.1875, 0.5484, 0.125, 0.5484, 0.129, 0.5, 0.1835, 0.5, 0.125, 0.9516, 0.1875, 0.9516, 0.1835, 1.0, 0.129, 1.0, 0.125, 0.5484, 0.0625, 0.5484, 0.06652, 0.5, 0.121, 0.5, 0.0625, 0.9516, 0.125, 0.9516, 0.121, 1.0, 0.06652, 1.0, 0.0625, 0.5484, 0.0, 0.5484, 0.004016, 0.5, 0.05848, 0.5, 0.0, 0.9516, 0.0625, 0.9516, 0.05848, 1.0, 0.004016, 1.0, 0.75, 0.4592, 0.83, 0.4432, 0.8979, 0.3979, 0.9432, 0.33, 0.9592, 0.25, 0.9432, 0.17, 0.8979, 0.1021, 0.83, 0.05676, 0.75, 0.04084, 0.67, 0.05676, 0.6021, 0.1021, 0.5568, 0.17, 0.5408, 0.25, 0.5568, 0.33, 0.6021, 0.3979, 0.67, 0.4432])
me_cylinder_006.use_remesh_fix_poles = True
me_cylinder_006.use_remesh_preserve_attributes = False
me_cylinder_006.update()

# ---- objects
ob_cylinder = bpy.data.objects.new('Cylinder', me_cylinder_001)
ob_cylinder_001 = bpy.data.objects.new('Cylinder.001', me_cylinder_002)
ob_cylinder_002 = bpy.data.objects.new('Cylinder.002', me_cylinder_003)
ob_cylinder_003 = bpy.data.objects.new('Cylinder.003', me_cylinder_004)
ob_cylinder_004 = bpy.data.objects.new('Cylinder.004', me_cylinder_005)
ob_cylinder_005 = bpy.data.objects.new('Cylinder.005', me_cylinder_006)

# ---- transforms, parenting, visibility, modifiers, constraints
ob_cylinder.location = (0.0, 0.0, 0.0)
ob_cylinder.scale = (0.808, 0.808, 1.0)
ob_cylinder_001.location = (0.0, 0.0, 0.0)
ob_cylinder_001.scale = (0.808, 0.808, 1.0)
ob_cylinder_002.location = (3.862e-09, -1.892e-09, 0.4845)
ob_cylinder_002.scale = (1.0, 1.0, 1.133)
ob_cylinder_003.location = (3.862e-09, -1.892e-09, 0.8273)
ob_cylinder_003.scale = (1.0, 1.0, 1.133)
ob_cylinder_004.location = (3.862e-09, -1.892e-09, 1.169)
ob_cylinder_004.scale = (1.0, 1.0, 1.133)
ob_cylinder_005.location = (3.862e-09, -1.892e-09, 1.507)
ob_cylinder_005.scale = (1.0, 1.0, 1.133)

# ---- collection membership
col_collection.objects.link(ob_cylinder)
col_collection.objects.link(ob_cylinder_001)
col_collection.objects.link(ob_cylinder_002)
col_collection.objects.link(ob_cylinder_003)
col_collection.objects.link(ob_cylinder_004)
col_collection.objects.link(ob_cylinder_005)

# ---- scene / render settings (as saved in the file)
scene.frame_start = 1; scene.frame_end = 250; scene.frame_set(1)
scene.render.engine = 'BLENDER_EEVEE_NEXT'
scene.cycles.use_denoising = False
scene.cycles.samples = 128
scene.cycles.sampling_pattern = 'TABULATED_SOBOL'
scene.cycles.use_adaptive_sampling = False
scene.cycles.use_light_tree = False
scene.view_settings.view_transform = 'Filmic'
bpy.context.view_layer.update()

# ---- added for rendering (the .blend has no active camera and no usable light): camera, sun
cam_auto = bpy.data.cameras.new('AutoCamera')
cam_auto.lens = 50.0
cam_auto.sensor_width = 36.0
cam_auto.clip_end = 1000.0
ob_auto_camera = bpy.data.objects.new('AutoCamera', cam_auto)
scene.collection.objects.link(ob_auto_camera)
ob_auto_camera.location = (2.12729, -2.55073, 2.69887)
ob_auto_camera.rotation_euler = (1.09748, -7.21219e-08, 0.694738)
scene.camera = ob_auto_camera
light_auto_sun = bpy.data.lights.new('AutoSun', 'SUN')
light_auto_sun.energy = 3.0
light_auto_sun.angle = 0.0523599
ob_auto_sun = bpy.data.objects.new('AutoSun', light_auto_sun)
scene.collection.objects.link(ob_auto_sun)
ob_auto_sun.rotation_euler = (0.872665, 0.174533, 0.523599)
bpy.context.view_layer.update()
